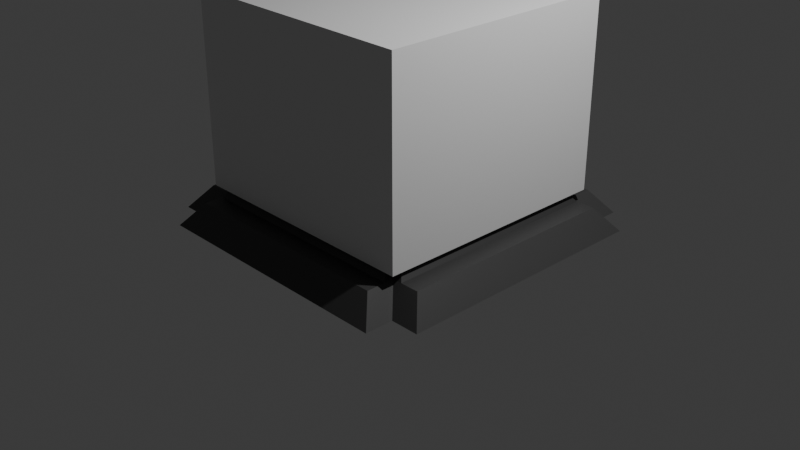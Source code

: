 # Source: Platform.blend  (saved by Blender 4.0.36; exported with 4.5.12 LTS)
import bpy
from mathutils import Matrix  # noqa: F401  (used for matrix-valued properties, if any)

bpy.ops.wm.read_factory_settings(use_empty=True)
scene = bpy.context.scene
scene.name = 'Scene'

# ---- collections
col_collection = bpy.data.collections.new('Collection'); scene.collection.children.link(col_collection)

# ---- materials (node trees are filled in below, after node groups)
mat_light_grey_2 = bpy.data.materials.new('Light Grey 2')
mat_light_grey_2.alpha_threshold = 0.0
mat_light_grey_2.use_transparent_shadow = False
mat_light_grey_2.roughness = 0.5
mat_light_grey_2.line_color = (0.0, 0.0, 0.0, 1.0)
mat_blue = bpy.data.materials.new('Blue')
mat_blue.use_transparent_shadow = False
mat_grey_001 = bpy.data.materials.new('Grey.001')
mat_grey_001.alpha_threshold = 0.0
mat_grey_001.use_transparent_shadow = False
mat_grey_001.roughness = 0.5
mat_grey_001.line_color = (0.0, 0.0, 0.0, 1.0)
mat_light_grey = bpy.data.materials.new('Light Grey')
mat_light_grey.alpha_threshold = 0.0
mat_light_grey.use_transparent_shadow = False
mat_light_grey.roughness = 0.5
mat_light_grey.line_color = (0.0, 0.0, 0.0, 1.0)

# ---- material node trees
mat_light_grey_2.use_nodes = True; mat_light_grey_2.node_tree.nodes.clear()
_N = mat_light_grey_2.node_tree.nodes; _L = mat_light_grey_2.node_tree.links
n0 = _N.new('ShaderNodeOutputMaterial'); n0.name = 'Material Output'; n0.location = (300, 300)
n1 = _N.new('ShaderNodeBsdfPrincipled'); n1.name = 'Principled BSDF'; n1.location = (10, 300)
n1.inputs[0].default_value = (0.05318, 0.05317, 0.05317, 1.0)
n1.inputs[3].default_value = 1.45
_L.new(n1.outputs[0], n0.inputs[0])
n0.is_active_output = True
mat_blue.use_nodes = True; mat_blue.node_tree.nodes.clear()
_N = mat_blue.node_tree.nodes; _L = mat_blue.node_tree.links
n0 = _N.new('ShaderNodeBsdfPrincipled'); n0.name = 'Principled BSDF'; n0.location = (10, 300)
n0.inputs[0].default_value = (0.0, 0.5647, 0.9999, 1.0)
n0.inputs[3].default_value = 1.45
n1 = _N.new('ShaderNodeOutputMaterial'); n1.name = 'Material Output'; n1.location = (300, 300)
_L.new(n0.outputs[0], n1.inputs[0])
n1.is_active_output = True
mat_grey_001.use_nodes = True; mat_grey_001.node_tree.nodes.clear()
_N = mat_grey_001.node_tree.nodes; _L = mat_grey_001.node_tree.links
n0 = _N.new('ShaderNodeOutputMaterial'); n0.name = 'Material Output'; n0.location = (300, 300)
n1 = _N.new('ShaderNodeBsdfPrincipled'); n1.name = 'Principled BSDF'; n1.location = (10, 300)
n1.inputs[0].default_value = (0.03821, 0.0382, 0.0382, 1.0)
n1.inputs[3].default_value = 1.45
_L.new(n1.outputs[0], n0.inputs[0])
n0.is_active_output = True
mat_light_grey.use_nodes = True; mat_light_grey.node_tree.nodes.clear()
_N = mat_light_grey.node_tree.nodes; _L = mat_light_grey.node_tree.links
n0 = _N.new('ShaderNodeOutputMaterial'); n0.name = 'Material Output'; n0.location = (300, 300)
n1 = _N.new('ShaderNodeBsdfPrincipled'); n1.name = 'Principled BSDF'; n1.location = (10, 300)
n1.inputs[0].default_value = (0.07958, 0.07956, 0.07956, 1.0)
n1.inputs[3].default_value = 1.45
_L.new(n1.outputs[0], n0.inputs[0])
n0.is_active_output = True

# ---- world
world_world = bpy.data.worlds.new('World'); scene.world = world_world
world_world.use_nodes = True; world_world.node_tree.nodes.clear()
_N = world_world.node_tree.nodes; _L = world_world.node_tree.links
n0 = _N.new('ShaderNodeOutputWorld'); n0.name = 'World Output'; n0.location = (300, 300)
n1 = _N.new('ShaderNodeBackground'); n1.name = 'Background'; n1.location = (10, 300)
n1.inputs[0].default_value = (0.05088, 0.05088, 0.05088, 1.0)
_L.new(n1.outputs[0], n0.inputs[0])
n0.is_active_output = True
world_world.color = (0.05088, 0.05088, 0.05088)
world_world.use_sun_shadow = False
world_world.sun_shadow_jitter_overblur = 0.0

# ---- cameras
cam_camera = bpy.data.cameras.new('Camera')
cam_camera.clip_end = 100.0
cam_camera.ortho_scale = 7.314

# ---- lights
light_light = bpy.data.lights.new('Light', 'POINT')
light_light.transmission_factor = 0.0
light_light.use_soft_falloff = False
light_light.energy = 1000.0
light_light.shadow_soft_size = 0.1
light_light.shadow_maximum_resolution = 0.006
light_light.use_absolute_resolution = True

# ---- meshes
me_cube = bpy.data.meshes.new('Cube')
me_cube.from_pydata([(1.4, 1.4, 0.0), (1.4, -1.4, 0.0), (-1.4, 1.4, 0.0), (-1.4, -1.4, 0.0), (1.2, 1.2, 0.25), (-1.2, -1.2, 0.25), (1.2, -1.2, 0.25), (-1.2, 1.2, 0.25), (1.2, -1.5, 0.25), (1.4, -1.7, 0.0), (-1.4, -1.7, 0.0), (-1.2, -1.5, 0.25), (1.4, 1.7, 0.0), (-1.4, 1.7, 0.0), (1.2, 1.5, 0.25), (-1.2, 1.5, 0.25), (1.5, 1.2, 0.25), (1.7, 1.4, 0.0), (1.5, -1.2, 0.25), (1.7, -1.4, 0.0), (-1.7, 1.4, 0.0), (-1.7, -1.4, 0.0), (-1.5, 1.2, 0.25), (-1.5, -1.2, 0.25)], [], [(2, 0, 1, 3), (4, 0, 12, 14), (4, 6, 18, 16), (3, 5, 23, 21), (3, 1, 9, 10), (9, 8, 11, 10), (6, 5, 11, 8), (1, 6, 8, 9), (5, 3, 10, 11), (13, 15, 14, 12), (2, 7, 15, 13), (7, 4, 14, 15), (0, 2, 13, 12), (17, 16, 18, 19), (6, 1, 19, 18), (0, 4, 16, 17), (1, 0, 17, 19), (21, 23, 22, 20), (2, 3, 21, 20), (5, 7, 22, 23), (7, 2, 20, 22), (7, 5, 6, 4)])
_uv = me_cube.uv_layers.new(name='UVMap')
_uv.uv.foreach_set('vector', [0.125, 0.5, 0.375, 0.5, 0.375, 0.75, 0.125, 0.75, 0.5, 0.5, 0.375, 0.5, 0.375, 0.5, 0.5, 0.5, 0.5, 0.5, 0.5, 0.75, 0.5, 0.75, 0.5, 0.5, 0.375, 0.0, 0.5, 0.0, 0.5, 0.0, 0.375, 0.0, 0.125, 0.75, 0.375, 0.75, 0.375, 0.75, 0.125, 0.75, 0.375, 0.75, 0.5, 0.75, 0.5, 1.0, 0.375, 1.0, 0.5, 0.75, 0.5, 1.0, 0.5, 1.0, 0.5, 0.75, 0.375, 0.75, 0.5, 0.75, 0.5, 0.75, 0.375, 0.75, 0.5, 0.0, 0.375, 0.0, 0.375, 0.0, 0.5, 0.0, 0.375, 0.25, 0.5, 0.25, 0.5, 0.5, 0.375, 0.5, 0.375, 0.25, 0.5, 0.25, 0.5, 0.25, 0.375, 0.25, 0.5, 0.25, 0.5, 0.5, 0.5, 0.5, 0.5, 0.25, 0.375, 0.5, 0.125, 0.5, 0.125, 0.5, 0.375, 0.5, 0.375, 0.5, 0.5, 0.5, 0.5, 0.75, 0.375, 0.75, 0.5, 0.75, 0.375, 0.75, 0.375, 0.75, 0.5, 0.75, 0.375, 0.5, 0.5, 0.5, 0.5, 0.5, 0.375, 0.5, 0.375, 0.75, 0.375, 0.5, 0.375, 0.5, 0.375, 0.75, 0.375, 0.0, 0.5, 0.0, 0.5, 0.25, 0.375, 0.25, 0.125, 0.5, 0.125, 0.75, 0.125, 0.75, 0.125, 0.5, 0.5, 0.0, 0.5, 0.25, 0.5, 0.25, 0.5, 0.0, 0.5, 0.25, 0.375, 0.25, 0.375, 0.25, 0.5, 0.25, 0.8382, 0.5368, 0.8382, 0.7132, 0.6618, 0.7132, 0.6618, 0.5368])
me_cube.materials.append(mat_light_grey_2)
me_cube.use_mirror_vertex_groups = False
me_cube.update()
me_cube_001 = bpy.data.meshes.new('Cube.001')
me_cube_001.from_pydata([(-1.0, -1.0, -1.0), (-1.0, -1.0, 1.0), (-1.0, 1.0, -1.0), (-1.0, 1.0, 1.0), (1.0, -1.0, -1.0), (1.0, -1.0, 1.0), (1.0, 1.0, -1.0), (1.0, 1.0, 1.0)], [], [(0, 1, 3, 2), (2, 3, 7, 6), (6, 7, 5, 4), (4, 5, 1, 0), (2, 6, 4, 0), (7, 3, 1, 5)])
_uv = me_cube_001.uv_layers.new(name='UVMap')
_uv.uv.foreach_set('vector', [0.375, 0.0, 0.625, 0.0, 0.625, 0.25, 0.375, 0.25, 0.375, 0.25, 0.625, 0.25, 0.625, 0.5, 0.375, 0.5, 0.375, 0.5, 0.625, 0.5, 0.625, 0.75, 0.375, 0.75, 0.375, 0.75, 0.625, 0.75, 0.625, 1.0, 0.375, 1.0, 0.125, 0.5, 0.375, 0.5, 0.375, 0.75, 0.125, 0.75, 0.625, 0.5, 0.875, 0.5, 0.875, 0.75, 0.625, 0.75])
me_cube_001.materials.append(mat_blue)
me_cube_001.update()
me_cube_003 = bpy.data.meshes.new('Cube.003')
me_cube_003.from_pydata([(1.2, 1.2, 0.0), (-1.2, -1.2, 0.0), (1.2, -1.2, 0.0), (-1.2, 1.2, 0.0), (-1.3, -1.2, 0.0), (-1.3, 1.2, 0.0), (1.2, 1.3, 0.0), (-1.2, 1.3, 0.0), (-1.2, -1.3, 0.0), (1.2, -1.3, 0.0), (1.3, 1.2, 0.0), (1.3, -1.2, 0.0), (-1.12, 1.12, 0.1), (-1.22, 1.12, 0.1), (1.12, 1.12, 0.1), (1.22, 1.12, 0.1), (1.12, 1.22, 0.1), (-1.22, -1.12, 0.1), (-1.12, -1.12, 0.1), (-1.12, 1.22, 0.1), (1.12, -1.22, 0.1), (-1.12, -1.22, 0.1), (1.12, -1.12, 0.1), (1.22, -1.12, 0.1)], [], [(12, 3, 5, 13), (15, 10, 0, 14), (0, 6, 16, 14), (5, 4, 17, 13), (17, 4, 1, 18), (3, 1, 4, 5), (6, 7, 19, 16), (19, 7, 3, 12), (0, 3, 7, 6), (21, 8, 9, 20), (20, 9, 2, 22), (18, 1, 8, 21), (1, 2, 9, 8), (23, 11, 10, 15), (2, 11, 23, 22), (2, 0, 10, 11), (2, 1, 18, 22), (18, 1, 3, 12), (0, 2, 22, 14), (12, 3, 0, 14), (23, 15, 14, 22), (14, 16, 19, 12), (21, 20, 22, 18), (12, 13, 17, 18)])
_uv = me_cube_003.uv_layers.new(name='UVMap')
_uv.uv.foreach_set('vector', [0.55, 0.25, 0.5, 0.25, 0.5, 0.25, 0.55, 0.25, 0.55, 0.5, 0.5, 0.5, 0.5, 0.5, 0.55, 0.5, 0.5, 0.5, 0.5, 0.5, 0.55, 0.5, 0.55, 0.5, 0.5, 0.25, 0.5, 0.0, 0.55, 0.0, 0.55, 0.25, 0.55, 1.0, 0.5, 1.0, 0.5, 1.0, 0.55, 1.0, 0.8382, 0.5368, 0.8382, 0.7132, 0.8382, 0.7132, 0.8382, 0.5368, 0.5, 0.5, 0.5, 0.25, 0.55, 0.25, 0.55, 0.5, 0.55, 0.25, 0.5, 0.25, 0.5, 0.25, 0.55, 0.25, 0.6618, 0.5368, 0.8382, 0.5368, 0.8382, 0.5368, 0.6618, 0.5368, 0.55, 1.0, 0.5, 1.0, 0.5, 0.75, 0.55, 0.75, 0.55, 0.75, 0.5, 0.75, 0.5, 0.75, 0.55, 0.75, 0.55, 1.0, 0.5, 1.0, 0.5, 1.0, 0.55, 1.0, 0.8382, 0.7132, 0.6618, 0.7132, 0.6618, 0.7132, 0.8382, 0.7132, 0.55, 0.75, 0.5, 0.75, 0.5, 0.5, 0.55, 0.5, 0.5, 0.75, 0.5, 0.75, 0.55, 0.75, 0.55, 0.75, 0.6618, 0.7132, 0.6618, 0.5368, 0.6618, 0.5368, 0.6618, 0.7132, 0.5, 0.75, 0.5, 1.0, 0.55, 1.0, 0.55, 0.75, 0.55, 0.0, 0.5, 0.0, 0.5, 0.25, 0.55, 0.25, 0.5, 0.5, 0.5, 0.75, 0.55, 0.75, 0.55, 0.5, 0.55, 0.25, 0.5, 0.25, 0.5, 0.5, 0.55, 0.5, 0.3673, 0.7327, 0.3673, 0.5173, 0.3577, 0.5173, 0.3577, 0.7327, 0.3577, 0.5173, 0.3577, 0.5077, 0.1423, 0.5077, 0.1423, 0.5173, 0.1423, 0.7423, 0.3577, 0.7423, 0.3577, 0.7327, 0.1423, 0.7327, 0.1423, 0.5173, 0.1327, 0.5173, 0.1327, 0.7327, 0.1423, 0.7327])
me_cube_003.materials.append(mat_grey_001)
me_cube_003.use_mirror_vertex_groups = False
me_cube_003.update()
me_cube_005 = bpy.data.meshes.new('Cube.005')
me_cube_005.from_pydata([(1.0, 1.0, 0.25), (1.0, -1.0, 0.25), (-1.0, 1.0, 0.25), (-1.0, -1.0, 0.25), (1.2, 1.2, 0.0), (-1.2, -1.2, 0.0), (1.2, -1.2, 0.0), (-1.2, 1.2, 0.0)], [], [(0, 2, 3, 1), (6, 1, 3, 5), (5, 3, 2, 7), (4, 0, 1, 6), (7, 2, 0, 4), (7, 4, 6, 5)])
_uv = me_cube_005.uv_layers.new(name='UVMap')
_uv.uv.foreach_set('vector', [0.625, 0.5, 0.875, 0.5, 0.875, 0.75, 0.625, 0.75, 0.5, 0.75, 0.625, 0.75, 0.625, 1.0, 0.5, 1.0, 0.5, 0.0, 0.625, 0.0, 0.625, 0.25, 0.5, 0.25, 0.5, 0.5, 0.625, 0.5, 0.625, 0.75, 0.5, 0.75, 0.5, 0.25, 0.625, 0.25, 0.625, 0.5, 0.5, 0.5, 0.8382, 0.5368, 0.6618, 0.5368, 0.6618, 0.7132, 0.8382, 0.7132])
me_cube_005.materials.append(mat_light_grey)
me_cube_005.use_mirror_vertex_groups = False
me_cube_005.update()
me_cube_006 = bpy.data.meshes.new('Cube.006')
me_cube_006.from_pydata([(-1.0, -1.0, -1.0), (-1.0, -1.0, 1.0), (-1.0, 1.0, -1.0), (-1.0, 1.0, 1.0), (1.0, -1.0, -1.0), (1.0, -1.0, 1.0), (1.0, 1.0, -1.0), (1.0, 1.0, 1.0)], [], [(0, 1, 3, 2), (2, 3, 7, 6), (6, 7, 5, 4), (4, 5, 1, 0), (2, 6, 4, 0), (7, 3, 1, 5)])
_uv = me_cube_006.uv_layers.new(name='UVMap')
_uv.uv.foreach_set('vector', [0.375, 0.0, 0.625, 0.0, 0.625, 0.25, 0.375, 0.25, 0.375, 0.25, 0.625, 0.25, 0.625, 0.5, 0.375, 0.5, 0.375, 0.5, 0.625, 0.5, 0.625, 0.75, 0.375, 0.75, 0.375, 0.75, 0.625, 0.75, 0.625, 1.0, 0.375, 1.0, 0.125, 0.5, 0.375, 0.5, 0.375, 0.75, 0.125, 0.75, 0.625, 0.5, 0.875, 0.5, 0.875, 0.75, 0.625, 0.75])
me_cube_006.update()

# ---- objects
ob_bottom_block = bpy.data.objects.new('Bottom Block', me_cube)
ob_light = bpy.data.objects.new('Light', light_light)
ob_camera = bpy.data.objects.new('Camera', cam_camera)
ob_blue_square = bpy.data.objects.new('Blue Square', me_cube_001)
ob_rim = bpy.data.objects.new('Rim', me_cube_003)
ob_upper_block = bpy.data.objects.new('Upper Block', me_cube_005)
ob_cube = bpy.data.objects.new('Cube', me_cube_006)

# ---- transforms, parenting, visibility, modifiers, constraints
ob_bottom_block.location = (0.0, 0.0, 0.0)
ob_bottom_block.lock_rotations_4d = False
ob_bottom_block.empty_display_type = 'ARROWS'
ob_bottom_block.lineart.crease_threshold = 0.0
ob_light.location = (4.076, 1.005, 5.904)
ob_light.rotation_euler = (0.6503, 0.05522, 1.866)
ob_light.lock_rotations_4d = False
ob_light.empty_display_type = 'ARROWS'
ob_light.color = (0.0, 0.0, 0.0, 0.0)
ob_light.lineart.crease_threshold = 0.0
ob_camera.location = (7.359, -6.926, 4.958)
ob_camera.rotation_euler = (1.109, 0.0, 0.8149)
ob_camera.lock_rotations_4d = False
ob_camera.empty_display_type = 'ARROWS'
ob_camera.color = (0.0, 0.0, 0.0, 0.0)
ob_camera.display_type = 'WIRE'
ob_camera.lineart.crease_threshold = 0.0
ob_blue_square.location = (0.0, 0.0, 0.4314)
ob_blue_square.scale = (0.787, 0.787, 0.1)
ob_rim.location = (0.0, 0.0, 0.25)
ob_rim.lock_rotations_4d = False
ob_rim.empty_display_type = 'ARROWS'
ob_rim.lineart.crease_threshold = 0.0
ob_upper_block.location = (0.0, 0.0, 0.25)
ob_upper_block.lock_rotations_4d = False
ob_upper_block.empty_display_type = 'ARROWS'
ob_upper_block.lineart.crease_threshold = 0.0
ob_cube.location = (0.0, 0.0, 1.35)
ob_cube.scale = (1.3, 1.3, 1.0)

# ---- collection membership
col_collection.objects.link(ob_bottom_block)
col_collection.objects.link(ob_light)
col_collection.objects.link(ob_camera)
col_collection.objects.link(ob_blue_square)
col_collection.objects.link(ob_rim)
col_collection.objects.link(ob_upper_block)
col_collection.objects.link(ob_cube)

# ---- scene / render settings (as saved in the file)
scene.camera = ob_camera
scene.frame_start = 1; scene.frame_end = 250; scene.frame_set(1)
scene.render.engine = 'BLENDER_EEVEE_NEXT'
scene.cycles.sampling_pattern = 'TABULATED_SOBOL'
bpy.context.view_layer.update()
